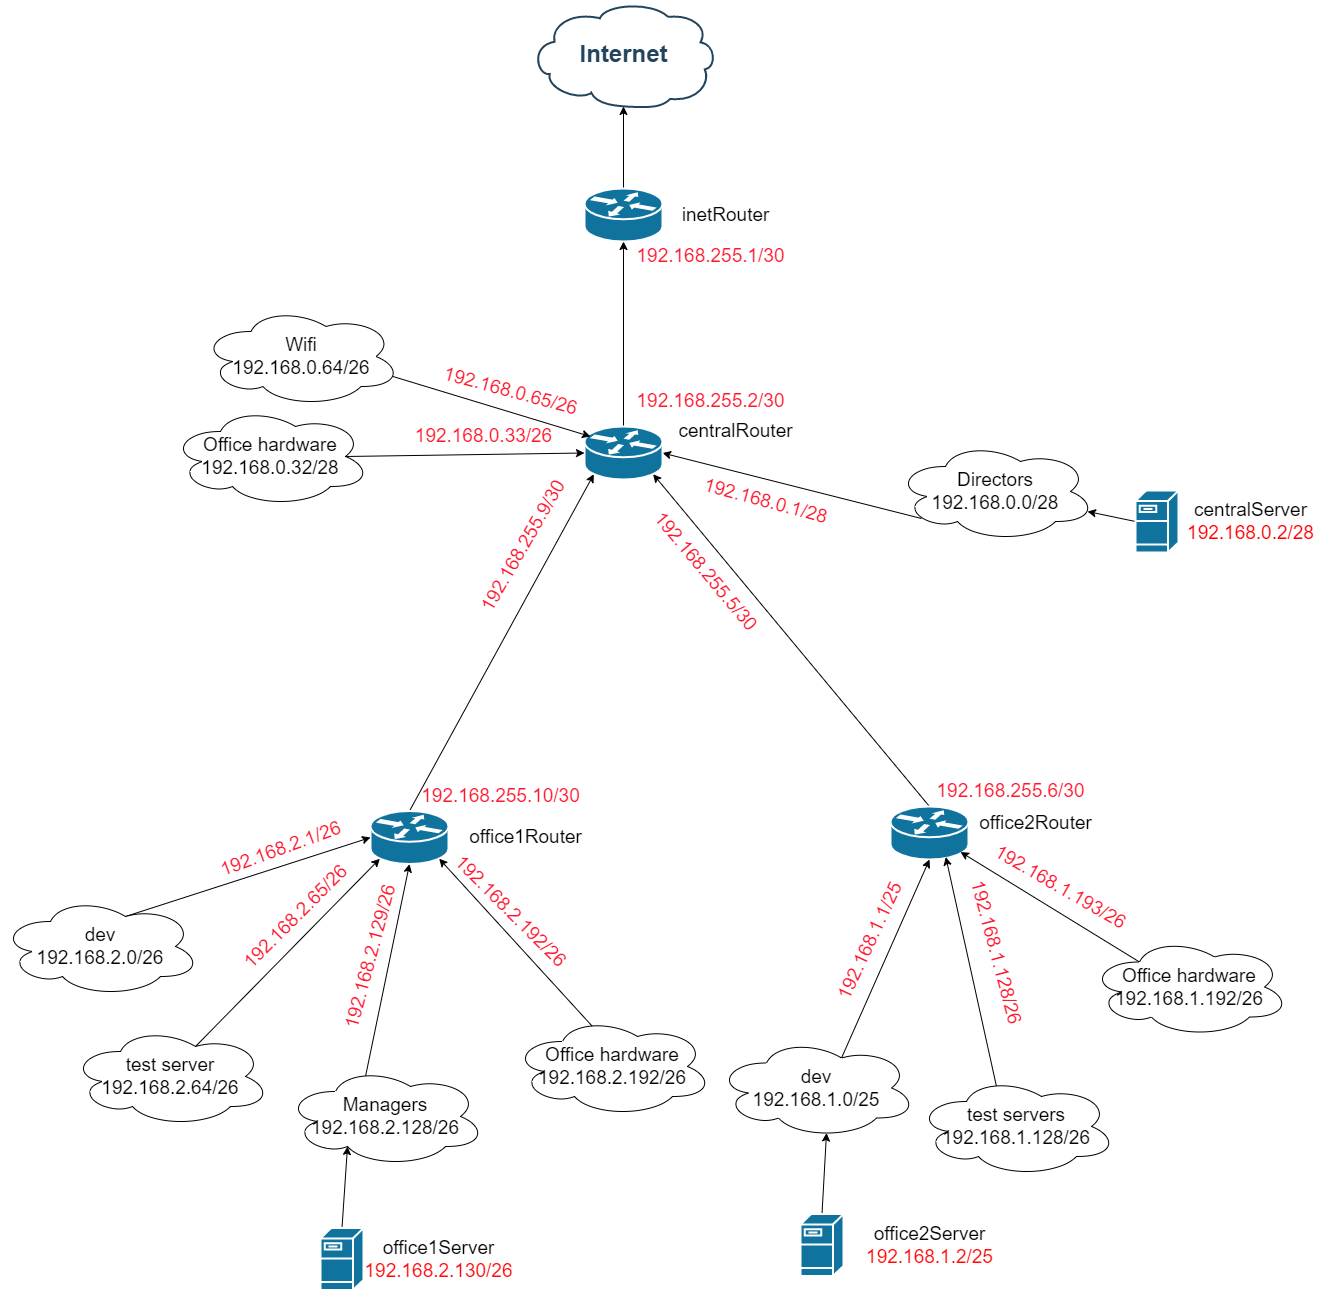

The diagram above was exported from draw.io. Its source (the exported page's mxGraphModel, read from the mxfile embedded in the PNG):
<mxGraphModel dx="1382" dy="774" grid="1" gridSize="10" guides="1" tooltips="1" connect="1" arrows="1" fold="1" page="1" pageScale="1" pageWidth="827" pageHeight="1169" background="none" math="0" shadow="0">
  <root>
    <mxCell id="0" />
    <mxCell id="1" parent="0" />
    <mxCell id="lZZYxWHhIhxKdaLGdrdt-2300" style="edgeStyle=none;rounded=0;orthogonalLoop=1;jettySize=auto;html=1;exitX=0.5;exitY=0;exitDx=0;exitDy=0;exitPerimeter=0;entryX=0.55;entryY=0.95;entryDx=0;entryDy=0;entryPerimeter=0;fontSize=19;" parent="1" source="2103" target="lZZYxWHhIhxKdaLGdrdt-2298" edge="1">
      <mxGeometry relative="1" as="geometry" />
    </mxCell>
    <mxCell id="2103" value="" style="shape=mxgraph.cisco.servers.fileserver;html=1;dashed=0;fillColor=#10739E;strokeColor=#ffffff;strokeWidth=2;verticalLabelPosition=bottom;verticalAlign=top;fontFamily=Helvetica;fontSize=36;fontColor=#FFB366" parent="1" vertex="1">
      <mxGeometry x="1010" y="1277.5" width="43" height="62" as="geometry" />
    </mxCell>
    <mxCell id="2109" value="Internet" style="shape=mxgraph.cisco.storage.cloud;html=1;dashed=0;strokeColor=#23445D;fillColor=#ffffff;strokeWidth=2;fontFamily=Helvetica;fontSize=24;fontColor=#23445D;align=center;fontStyle=1" parent="1" vertex="1">
      <mxGeometry x="740" y="65" width="186" height="106" as="geometry" />
    </mxCell>
    <mxCell id="lZZYxWHhIhxKdaLGdrdt-2276" style="edgeStyle=orthogonalEdgeStyle;rounded=0;orthogonalLoop=1;jettySize=auto;html=1;exitX=0.5;exitY=0;exitDx=0;exitDy=0;exitPerimeter=0;entryX=0.5;entryY=0.99;entryDx=0;entryDy=0;entryPerimeter=0;fontSize=19;" parent="1" source="2138" target="2109" edge="1">
      <mxGeometry relative="1" as="geometry" />
    </mxCell>
    <mxCell id="2138" value="" style="shape=mxgraph.cisco.routers.router;html=1;dashed=0;fillColor=#10739E;strokeColor=#ffffff;strokeWidth=2;verticalLabelPosition=bottom;verticalAlign=top;fontFamily=Helvetica;fontSize=36;fontColor=#FFB366" parent="1" vertex="1">
      <mxGeometry x="794" y="252" width="78" height="53" as="geometry" />
    </mxCell>
    <mxCell id="lZZYxWHhIhxKdaLGdrdt-2292" style="edgeStyle=none;rounded=0;orthogonalLoop=1;jettySize=auto;html=1;exitX=0.5;exitY=0;exitDx=0;exitDy=0;exitPerimeter=0;entryX=0.31;entryY=0.8;entryDx=0;entryDy=0;entryPerimeter=0;fontSize=19;" parent="1" source="lZZYxWHhIhxKdaLGdrdt-2257" target="lZZYxWHhIhxKdaLGdrdt-2287" edge="1">
      <mxGeometry relative="1" as="geometry">
        <mxPoint x="581.0000000000005" y="1195.5" as="targetPoint" />
      </mxGeometry>
    </mxCell>
    <mxCell id="lZZYxWHhIhxKdaLGdrdt-2257" value="" style="shape=mxgraph.cisco.servers.fileserver;html=1;dashed=0;fillColor=#10739E;strokeColor=#ffffff;strokeWidth=2;verticalLabelPosition=bottom;verticalAlign=top;fontFamily=Helvetica;fontSize=36;fontColor=#FFB366" parent="1" vertex="1">
      <mxGeometry x="530" y="1291.5" width="43" height="62" as="geometry" />
    </mxCell>
    <mxCell id="lZZYxWHhIhxKdaLGdrdt-2279" style="rounded=0;orthogonalLoop=1;jettySize=auto;html=1;exitX=0.13;exitY=0.77;exitDx=0;exitDy=0;exitPerimeter=0;entryX=1;entryY=0.5;entryDx=0;entryDy=0;entryPerimeter=0;fontSize=19;" parent="1" source="lZZYxWHhIhxKdaLGdrdt-2280" target="lZZYxWHhIhxKdaLGdrdt-2260" edge="1">
      <mxGeometry relative="1" as="geometry" />
    </mxCell>
    <mxCell id="lZZYxWHhIhxKdaLGdrdt-2306" style="edgeStyle=none;rounded=0;orthogonalLoop=1;jettySize=auto;html=1;exitX=0;exitY=0.5;exitDx=0;exitDy=0;exitPerimeter=0;entryX=0.96;entryY=0.7;entryDx=0;entryDy=0;entryPerimeter=0;fontSize=19;fontColor=#FF172E;" parent="1" source="lZZYxWHhIhxKdaLGdrdt-2258" target="lZZYxWHhIhxKdaLGdrdt-2280" edge="1">
      <mxGeometry relative="1" as="geometry" />
    </mxCell>
    <mxCell id="lZZYxWHhIhxKdaLGdrdt-2258" value="" style="shape=mxgraph.cisco.servers.fileserver;html=1;dashed=0;fillColor=#10739E;strokeColor=#ffffff;strokeWidth=2;verticalLabelPosition=bottom;verticalAlign=top;fontFamily=Helvetica;fontSize=36;fontColor=#FFB366" parent="1" vertex="1">
      <mxGeometry x="1345" y="554" width="43" height="62" as="geometry" />
    </mxCell>
    <mxCell id="lZZYxWHhIhxKdaLGdrdt-2274" style="rounded=0;orthogonalLoop=1;jettySize=auto;html=1;exitX=0.5;exitY=0;exitDx=0;exitDy=0;exitPerimeter=0;entryX=0.12;entryY=0.9;entryDx=0;entryDy=0;entryPerimeter=0;fontSize=19;" parent="1" source="lZZYxWHhIhxKdaLGdrdt-2259" target="lZZYxWHhIhxKdaLGdrdt-2260" edge="1">
      <mxGeometry relative="1" as="geometry" />
    </mxCell>
    <mxCell id="lZZYxWHhIhxKdaLGdrdt-2259" value="" style="shape=mxgraph.cisco.routers.router;html=1;dashed=0;fillColor=#10739E;strokeColor=#ffffff;strokeWidth=2;verticalLabelPosition=bottom;verticalAlign=top;fontFamily=Helvetica;fontSize=36;fontColor=#FFB366" parent="1" vertex="1">
      <mxGeometry x="580" y="874.5" width="78" height="53" as="geometry" />
    </mxCell>
    <mxCell id="lZZYxWHhIhxKdaLGdrdt-2275" style="edgeStyle=orthogonalEdgeStyle;rounded=0;orthogonalLoop=1;jettySize=auto;html=1;exitX=0.5;exitY=0;exitDx=0;exitDy=0;exitPerimeter=0;entryX=0.5;entryY=1;entryDx=0;entryDy=0;entryPerimeter=0;fontSize=19;" parent="1" source="lZZYxWHhIhxKdaLGdrdt-2260" target="2138" edge="1">
      <mxGeometry relative="1" as="geometry" />
    </mxCell>
    <mxCell id="lZZYxWHhIhxKdaLGdrdt-2260" value="" style="shape=mxgraph.cisco.routers.router;html=1;dashed=0;fillColor=#10739E;strokeColor=#ffffff;strokeWidth=2;verticalLabelPosition=bottom;verticalAlign=top;fontFamily=Helvetica;fontSize=36;fontColor=#FFB366" parent="1" vertex="1">
      <mxGeometry x="794" y="490" width="78" height="53" as="geometry" />
    </mxCell>
    <mxCell id="lZZYxWHhIhxKdaLGdrdt-2273" style="rounded=0;orthogonalLoop=1;jettySize=auto;html=1;exitX=0.5;exitY=0;exitDx=0;exitDy=0;exitPerimeter=0;entryX=0.88;entryY=0.9;entryDx=0;entryDy=0;entryPerimeter=0;fontSize=19;" parent="1" source="lZZYxWHhIhxKdaLGdrdt-2261" target="lZZYxWHhIhxKdaLGdrdt-2260" edge="1">
      <mxGeometry relative="1" as="geometry" />
    </mxCell>
    <mxCell id="lZZYxWHhIhxKdaLGdrdt-2261" value="" style="shape=mxgraph.cisco.routers.router;html=1;dashed=0;fillColor=#10739E;strokeColor=#ffffff;strokeWidth=2;verticalLabelPosition=bottom;verticalAlign=top;fontFamily=Helvetica;fontSize=36;fontColor=#FFB366" parent="1" vertex="1">
      <mxGeometry x="1100" y="870" width="78" height="53" as="geometry" />
    </mxCell>
    <mxCell id="lZZYxWHhIhxKdaLGdrdt-2263" value="inetRouter" style="text;html=1;align=center;verticalAlign=middle;resizable=0;points=[];autosize=1;strokeColor=none;fillColor=none;strokeWidth=1;fontSize=19;" parent="1" vertex="1">
      <mxGeometry x="885" y="263.5" width="100" height="30" as="geometry" />
    </mxCell>
    <mxCell id="lZZYxWHhIhxKdaLGdrdt-2264" value="centralRouter" style="text;html=1;align=center;verticalAlign=middle;resizable=0;points=[];autosize=1;strokeColor=none;fillColor=none;strokeWidth=1;fontSize=19;" parent="1" vertex="1">
      <mxGeometry x="880" y="480" width="130" height="30" as="geometry" />
    </mxCell>
    <mxCell id="lZZYxWHhIhxKdaLGdrdt-2265" value="office1Router" style="text;html=1;align=center;verticalAlign=middle;resizable=0;points=[];autosize=1;strokeColor=none;fillColor=none;strokeWidth=1;fontSize=19;" parent="1" vertex="1">
      <mxGeometry x="670" y="886" width="130" height="30" as="geometry" />
    </mxCell>
    <mxCell id="lZZYxWHhIhxKdaLGdrdt-2266" value="office2Router" style="text;html=1;align=center;verticalAlign=middle;resizable=0;points=[];autosize=1;strokeColor=none;fillColor=none;strokeWidth=1;fontSize=19;" parent="1" vertex="1">
      <mxGeometry x="1180" y="871.5" width="130" height="30" as="geometry" />
    </mxCell>
    <mxCell id="lZZYxWHhIhxKdaLGdrdt-2267" value="office1Server&lt;br&gt;&lt;font color=&quot;#ff0a0a&quot;&gt;192.168.2.130/26&lt;/font&gt;" style="text;html=1;align=center;verticalAlign=middle;resizable=0;points=[];autosize=1;strokeColor=none;fillColor=none;strokeWidth=1;fontSize=19;" parent="1" vertex="1">
      <mxGeometry x="568" y="1297.5" width="160" height="50" as="geometry" />
    </mxCell>
    <mxCell id="lZZYxWHhIhxKdaLGdrdt-2268" value="office2Server&lt;br&gt;&lt;font color=&quot;#ff0a0a&quot;&gt;192.168.1.2/25&lt;/font&gt;" style="text;html=1;align=center;verticalAlign=middle;resizable=0;points=[];autosize=1;strokeColor=none;fillColor=none;strokeWidth=1;fontSize=19;" parent="1" vertex="1">
      <mxGeometry x="1069" y="1283.5" width="140" height="50" as="geometry" />
    </mxCell>
    <mxCell id="lZZYxWHhIhxKdaLGdrdt-2269" value="centralServer&lt;br&gt;&lt;font color=&quot;#ff0000&quot;&gt;192.168.0.2/28&lt;/font&gt;" style="text;html=1;align=center;verticalAlign=middle;resizable=0;points=[];autosize=1;strokeColor=none;fillColor=none;strokeWidth=1;fontSize=19;" parent="1" vertex="1">
      <mxGeometry x="1390" y="560" width="140" height="50" as="geometry" />
    </mxCell>
    <mxCell id="lZZYxWHhIhxKdaLGdrdt-2280" value="Directors&lt;br&gt;192.168.0.0/28" style="ellipse;shape=cloud;whiteSpace=wrap;html=1;fontSize=19;strokeWidth=1;" parent="1" vertex="1">
      <mxGeometry x="1105" y="505" width="200" height="100" as="geometry" />
    </mxCell>
    <mxCell id="lZZYxWHhIhxKdaLGdrdt-2284" style="edgeStyle=none;rounded=0;orthogonalLoop=1;jettySize=auto;html=1;exitX=0.875;exitY=0.5;exitDx=0;exitDy=0;exitPerimeter=0;entryX=0;entryY=0.5;entryDx=0;entryDy=0;entryPerimeter=0;fontSize=19;" parent="1" source="lZZYxWHhIhxKdaLGdrdt-2282" target="lZZYxWHhIhxKdaLGdrdt-2260" edge="1">
      <mxGeometry relative="1" as="geometry" />
    </mxCell>
    <mxCell id="lZZYxWHhIhxKdaLGdrdt-2282" value="Office hardware&lt;br&gt;192.168.0.32/28" style="ellipse;shape=cloud;whiteSpace=wrap;html=1;fontSize=19;strokeWidth=1;" parent="1" vertex="1">
      <mxGeometry x="380" y="470" width="200" height="100" as="geometry" />
    </mxCell>
    <mxCell id="lZZYxWHhIhxKdaLGdrdt-2285" style="edgeStyle=none;rounded=0;orthogonalLoop=1;jettySize=auto;html=1;exitX=0.96;exitY=0.7;exitDx=0;exitDy=0;exitPerimeter=0;fontSize=19;" parent="1" source="lZZYxWHhIhxKdaLGdrdt-2283" edge="1">
      <mxGeometry relative="1" as="geometry">
        <mxPoint x="800" y="500" as="targetPoint" />
      </mxGeometry>
    </mxCell>
    <mxCell id="lZZYxWHhIhxKdaLGdrdt-2283" value="Wifi&lt;br&gt;192.168.0.64/26" style="ellipse;shape=cloud;whiteSpace=wrap;html=1;fontSize=19;strokeWidth=1;" parent="1" vertex="1">
      <mxGeometry x="410.5" y="370" width="200" height="100" as="geometry" />
    </mxCell>
    <mxCell id="lZZYxWHhIhxKdaLGdrdt-2302" style="edgeStyle=none;rounded=0;orthogonalLoop=1;jettySize=auto;html=1;exitX=0.4;exitY=0.1;exitDx=0;exitDy=0;exitPerimeter=0;entryX=0.709;entryY=0.953;entryDx=0;entryDy=0;entryPerimeter=0;fontSize=19;" parent="1" source="lZZYxWHhIhxKdaLGdrdt-2286" target="lZZYxWHhIhxKdaLGdrdt-2261" edge="1">
      <mxGeometry relative="1" as="geometry" />
    </mxCell>
    <mxCell id="lZZYxWHhIhxKdaLGdrdt-2286" value="test servers&lt;br&gt;192.168.1.128/26" style="ellipse;shape=cloud;whiteSpace=wrap;html=1;fontSize=19;strokeWidth=1;" parent="1" vertex="1">
      <mxGeometry x="1126" y="1140" width="200" height="100" as="geometry" />
    </mxCell>
    <mxCell id="lZZYxWHhIhxKdaLGdrdt-2291" style="edgeStyle=none;rounded=0;orthogonalLoop=1;jettySize=auto;html=1;exitX=0.4;exitY=0.1;exitDx=0;exitDy=0;exitPerimeter=0;entryX=0.5;entryY=1;entryDx=0;entryDy=0;entryPerimeter=0;fontSize=19;" parent="1" source="lZZYxWHhIhxKdaLGdrdt-2287" target="lZZYxWHhIhxKdaLGdrdt-2259" edge="1">
      <mxGeometry relative="1" as="geometry" />
    </mxCell>
    <mxCell id="lZZYxWHhIhxKdaLGdrdt-2287" value="Managers&lt;br&gt;192.168.2.128/26" style="ellipse;shape=cloud;whiteSpace=wrap;html=1;fontSize=19;strokeWidth=1;" parent="1" vertex="1">
      <mxGeometry x="495" y="1130" width="200" height="100" as="geometry" />
    </mxCell>
    <mxCell id="lZZYxWHhIhxKdaLGdrdt-2329" style="edgeStyle=none;rounded=0;jumpStyle=none;orthogonalLoop=1;jettySize=auto;html=1;exitX=0.625;exitY=0.2;exitDx=0;exitDy=0;exitPerimeter=0;entryX=0.12;entryY=0.9;entryDx=0;entryDy=0;entryPerimeter=0;labelBackgroundColor=none;fontSize=19;fontColor=#FF0000;" parent="1" source="lZZYxWHhIhxKdaLGdrdt-2288" target="lZZYxWHhIhxKdaLGdrdt-2259" edge="1">
      <mxGeometry relative="1" as="geometry" />
    </mxCell>
    <mxCell id="lZZYxWHhIhxKdaLGdrdt-2288" value="test server&lt;br&gt;192.168.2.64/26" style="ellipse;shape=cloud;whiteSpace=wrap;html=1;fontSize=19;strokeWidth=1;" parent="1" vertex="1">
      <mxGeometry x="280" y="1090" width="200" height="100" as="geometry" />
    </mxCell>
    <mxCell id="lZZYxWHhIhxKdaLGdrdt-2296" style="edgeStyle=none;rounded=0;orthogonalLoop=1;jettySize=auto;html=1;exitX=0.625;exitY=0.2;exitDx=0;exitDy=0;exitPerimeter=0;entryX=0;entryY=0.5;entryDx=0;entryDy=0;entryPerimeter=0;fontSize=19;" parent="1" source="lZZYxWHhIhxKdaLGdrdt-2289" target="lZZYxWHhIhxKdaLGdrdt-2259" edge="1">
      <mxGeometry relative="1" as="geometry" />
    </mxCell>
    <mxCell id="lZZYxWHhIhxKdaLGdrdt-2289" value="dev&lt;br&gt;192.168.2.0/26" style="ellipse;shape=cloud;whiteSpace=wrap;html=1;fontSize=19;strokeWidth=1;" parent="1" vertex="1">
      <mxGeometry x="210" y="960" width="200" height="100" as="geometry" />
    </mxCell>
    <mxCell id="lZZYxWHhIhxKdaLGdrdt-2294" style="edgeStyle=none;rounded=0;orthogonalLoop=1;jettySize=auto;html=1;exitX=0.4;exitY=0.1;exitDx=0;exitDy=0;exitPerimeter=0;entryX=0.88;entryY=0.9;entryDx=0;entryDy=0;entryPerimeter=0;fontSize=19;" parent="1" source="lZZYxWHhIhxKdaLGdrdt-2293" target="lZZYxWHhIhxKdaLGdrdt-2259" edge="1">
      <mxGeometry relative="1" as="geometry" />
    </mxCell>
    <mxCell id="lZZYxWHhIhxKdaLGdrdt-2293" value="Office hardware&lt;br&gt;192.168.2.192/26" style="ellipse;shape=cloud;whiteSpace=wrap;html=1;fontSize=19;strokeWidth=1;" parent="1" vertex="1">
      <mxGeometry x="722" y="1080" width="200" height="100" as="geometry" />
    </mxCell>
    <mxCell id="lZZYxWHhIhxKdaLGdrdt-2303" style="edgeStyle=none;rounded=0;orthogonalLoop=1;jettySize=auto;html=1;exitX=0.25;exitY=0.25;exitDx=0;exitDy=0;exitPerimeter=0;fontSize=19;" parent="1" source="lZZYxWHhIhxKdaLGdrdt-2297" edge="1">
      <mxGeometry relative="1" as="geometry">
        <mxPoint x="1169.9999999999995" y="915.5" as="targetPoint" />
      </mxGeometry>
    </mxCell>
    <mxCell id="lZZYxWHhIhxKdaLGdrdt-2297" value="Office hardware&lt;br&gt;192.168.1.192/26" style="ellipse;shape=cloud;whiteSpace=wrap;html=1;fontSize=19;strokeWidth=1;" parent="1" vertex="1">
      <mxGeometry x="1299" y="1000.5" width="200" height="100" as="geometry" />
    </mxCell>
    <mxCell id="lZZYxWHhIhxKdaLGdrdt-2301" style="edgeStyle=none;rounded=0;orthogonalLoop=1;jettySize=auto;html=1;exitX=0.625;exitY=0.2;exitDx=0;exitDy=0;exitPerimeter=0;entryX=0.5;entryY=1;entryDx=0;entryDy=0;entryPerimeter=0;fontSize=19;" parent="1" source="lZZYxWHhIhxKdaLGdrdt-2298" target="lZZYxWHhIhxKdaLGdrdt-2261" edge="1">
      <mxGeometry relative="1" as="geometry" />
    </mxCell>
    <mxCell id="lZZYxWHhIhxKdaLGdrdt-2298" value="dev&lt;br&gt;192.168.1.0/25" style="ellipse;shape=cloud;whiteSpace=wrap;html=1;fontSize=19;strokeWidth=1;" parent="1" vertex="1">
      <mxGeometry x="926" y="1101.5" width="200" height="100" as="geometry" />
    </mxCell>
    <mxCell id="lZZYxWHhIhxKdaLGdrdt-2304" value="192.168.255.1/30" style="text;html=1;align=center;verticalAlign=middle;resizable=0;points=[];autosize=1;strokeColor=none;fillColor=none;strokeWidth=1;fontSize=19;fontColor=#FF172E;" parent="1" vertex="1">
      <mxGeometry x="840" y="305" width="160" height="30" as="geometry" />
    </mxCell>
    <mxCell id="lZZYxWHhIhxKdaLGdrdt-2308" value="192.168.255.2/30" style="text;html=1;align=center;verticalAlign=middle;resizable=0;points=[];autosize=1;strokeColor=none;fillColor=none;strokeWidth=1;fontSize=19;fontColor=#FF172E;" parent="1" vertex="1">
      <mxGeometry x="840" y="450" width="160" height="30" as="geometry" />
    </mxCell>
    <mxCell id="lZZYxWHhIhxKdaLGdrdt-2309" value="192.168.0.65/26&lt;br&gt;" style="text;html=1;align=center;verticalAlign=middle;resizable=0;points=[];autosize=1;strokeColor=none;fillColor=none;strokeWidth=1;fontSize=19;fontColor=#FF172E;rotation=15;" parent="1" vertex="1">
      <mxGeometry x="645" y="440" width="150" height="30" as="geometry" />
    </mxCell>
    <mxCell id="lZZYxWHhIhxKdaLGdrdt-2310" value="192.168.0.33/26" style="text;html=1;align=center;verticalAlign=middle;resizable=0;points=[];autosize=1;strokeColor=none;fillColor=none;strokeWidth=1;fontSize=19;fontColor=#FF172E;rotation=0;" parent="1" vertex="1">
      <mxGeometry x="618" y="485" width="150" height="30" as="geometry" />
    </mxCell>
    <mxCell id="lZZYxWHhIhxKdaLGdrdt-2312" value="192.168.0.1/28" style="text;html=1;align=center;verticalAlign=middle;resizable=0;points=[];autosize=1;strokeColor=none;fillColor=none;strokeWidth=1;fontSize=19;fontColor=#FF172E;rotation=15;" parent="1" vertex="1">
      <mxGeometry x="905" y="550" width="140" height="30" as="geometry" />
    </mxCell>
    <mxCell id="lZZYxWHhIhxKdaLGdrdt-2313" value="192.168.255.5/30" style="text;html=1;align=center;verticalAlign=middle;resizable=0;points=[];autosize=1;strokeColor=none;fillColor=none;strokeWidth=1;fontSize=19;fontColor=#FF172E;rotation=50;" parent="1" vertex="1">
      <mxGeometry x="835" y="620" width="160" height="30" as="geometry" />
    </mxCell>
    <mxCell id="lZZYxWHhIhxKdaLGdrdt-2314" value="192.168.255.9/30" style="text;html=1;align=center;verticalAlign=middle;resizable=0;points=[];autosize=1;strokeColor=none;fillColor=none;strokeWidth=1;fontSize=19;fontColor=#FF172E;rotation=-60;" parent="1" vertex="1">
      <mxGeometry x="653" y="595" width="160" height="30" as="geometry" />
    </mxCell>
    <mxCell id="lZZYxWHhIhxKdaLGdrdt-2315" value="192.168.255.6/30" style="text;html=1;align=center;verticalAlign=middle;resizable=0;points=[];autosize=1;strokeColor=none;fillColor=none;strokeWidth=1;fontSize=19;fontColor=#FF172E;" parent="1" vertex="1">
      <mxGeometry x="1140" y="840" width="160" height="30" as="geometry" />
    </mxCell>
    <mxCell id="lZZYxWHhIhxKdaLGdrdt-2316" value="192.168.255.10/30" style="text;html=1;align=center;verticalAlign=middle;resizable=0;points=[];autosize=1;strokeColor=none;fillColor=none;strokeWidth=1;fontSize=19;fontColor=#FF172E;" parent="1" vertex="1">
      <mxGeometry x="625" y="844.5" width="170" height="30" as="geometry" />
    </mxCell>
    <mxCell id="lZZYxWHhIhxKdaLGdrdt-2317" value="192.168.1.1/25" style="text;html=1;align=center;verticalAlign=middle;resizable=0;points=[];autosize=1;strokeColor=none;fillColor=none;strokeWidth=1;fontSize=19;fontColor=#FF172E;rotation=-65;" parent="1" vertex="1">
      <mxGeometry x="1010" y="990" width="140" height="30" as="geometry" />
    </mxCell>
    <mxCell id="lZZYxWHhIhxKdaLGdrdt-2318" value="192.168.1.128/26" style="text;html=1;align=center;verticalAlign=middle;resizable=0;points=[];autosize=1;strokeColor=none;fillColor=none;strokeWidth=1;fontSize=19;fontColor=#FF172E;rotation=75;" parent="1" vertex="1">
      <mxGeometry x="1126" y="1000.5" width="160" height="30" as="geometry" />
    </mxCell>
    <mxCell id="lZZYxWHhIhxKdaLGdrdt-2319" value="192.168.1.193/26" style="text;html=1;align=center;verticalAlign=middle;resizable=0;points=[];autosize=1;strokeColor=none;fillColor=none;strokeWidth=1;fontSize=19;fontColor=#FF172E;rotation=30;" parent="1" vertex="1">
      <mxGeometry x="1190" y="935.5" width="160" height="30" as="geometry" />
    </mxCell>
    <mxCell id="lZZYxWHhIhxKdaLGdrdt-2324" value="192.168.2.192/26" style="text;html=1;align=center;verticalAlign=middle;resizable=0;points=[];autosize=1;strokeColor=none;fillColor=none;strokeWidth=1;fontSize=19;fontColor=#FF172E;rotation=45;" parent="1" vertex="1">
      <mxGeometry x="640" y="960" width="160" height="30" as="geometry" />
    </mxCell>
    <mxCell id="lZZYxWHhIhxKdaLGdrdt-2325" value="192.168.2.129/26" style="text;html=1;align=center;verticalAlign=middle;resizable=0;points=[];autosize=1;strokeColor=none;fillColor=none;strokeWidth=1;fontSize=19;fontColor=#FF172E;rotation=-75;" parent="1" vertex="1">
      <mxGeometry x="500" y="1005.5" width="160" height="30" as="geometry" />
    </mxCell>
    <mxCell id="lZZYxWHhIhxKdaLGdrdt-2327" value="192.168.2.1/26" style="text;html=1;align=center;verticalAlign=middle;resizable=0;points=[];autosize=1;strokeColor=none;fillColor=none;strokeWidth=1;fontSize=19;fontColor=#FF172E;rotation=-20;" parent="1" vertex="1">
      <mxGeometry x="420" y="897.5" width="140" height="30" as="geometry" />
    </mxCell>
    <mxCell id="lZZYxWHhIhxKdaLGdrdt-2326" value="192.168.2.65/26" style="text;html=1;align=center;verticalAlign=middle;resizable=0;points=[];autosize=1;strokeColor=none;fillColor=none;strokeWidth=1;fontSize=19;fontColor=#FF172E;rotation=-45;" parent="1" vertex="1">
      <mxGeometry x="430" y="965.5" width="150" height="30" as="geometry" />
    </mxCell>
  </root>
</mxGraphModel>